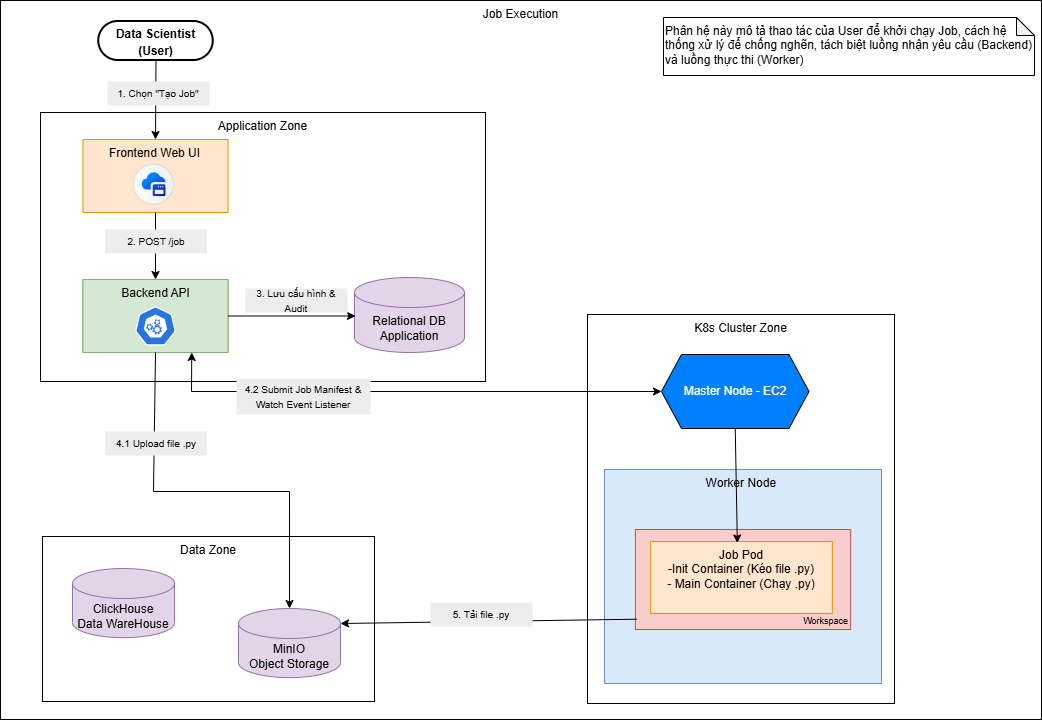

The diagram above was exported from draw.io. Its source (the exported page's mxGraphModel, read from the mxfile embedded in the PNG):
<mxGraphModel dx="630" dy="829" grid="0" gridSize="10" guides="1" tooltips="1" connect="1" arrows="1" fold="1" page="1" pageScale="1" pageWidth="850" pageHeight="1100" math="0" shadow="0">
  <root>
    <mxCell id="0" />
    <mxCell id="1" parent="0" />
    <mxCell id="LstJE15LEWS4sptrpGtc-23" parent="1" style="rounded=0;whiteSpace=wrap;html=1;verticalAlign=top;align=center;movable=1;resizable=1;rotatable=1;deletable=1;editable=1;locked=0;connectable=1;" value="Job Execution" vertex="1">
      <mxGeometry height="719" width="1041" x="1168" y="213" as="geometry" />
    </mxCell>
    <mxCell id="LstJE15LEWS4sptrpGtc-95" connectable="0" parent="1" style="group;movable=1;resizable=1;rotatable=1;deletable=1;editable=1;locked=0;connectable=1;" value="" vertex="1">
      <mxGeometry height="165" width="332" x="1210" y="749" as="geometry" />
    </mxCell>
    <mxCell id="LstJE15LEWS4sptrpGtc-47" parent="LstJE15LEWS4sptrpGtc-95" style="rounded=0;whiteSpace=wrap;html=1;verticalAlign=top;movable=1;resizable=1;rotatable=1;deletable=1;editable=1;locked=0;connectable=1;" value="Data Zone" vertex="1">
      <mxGeometry height="165" width="332" as="geometry" />
    </mxCell>
    <mxCell id="LstJE15LEWS4sptrpGtc-48" parent="LstJE15LEWS4sptrpGtc-95" style="shape=cylinder3;whiteSpace=wrap;html=1;boundedLbl=1;backgroundOutline=1;size=15;fillColor=#e1d5e7;strokeColor=#9673a6;movable=1;resizable=1;rotatable=1;deletable=1;editable=1;locked=0;connectable=1;" value="ClickHouse&lt;div&gt;Data WareHouse&lt;/div&gt;" vertex="1">
      <mxGeometry height="69.1340782122905" width="102.01117318435755" x="30.002849162011188" y="31.998379888268147" as="geometry" />
    </mxCell>
    <mxCell id="LstJE15LEWS4sptrpGtc-49" parent="LstJE15LEWS4sptrpGtc-95" style="shape=cylinder3;whiteSpace=wrap;html=1;boundedLbl=1;backgroundOutline=1;size=15;fillColor=#e1d5e7;strokeColor=#9673a6;movable=1;resizable=1;rotatable=1;deletable=1;editable=1;locked=0;connectable=1;" value="MinIO&lt;br&gt;Object Storage" vertex="1">
      <mxGeometry height="69.1340782122905" width="102.01117318435755" x="196.0022346368715" y="71.99899441340781" as="geometry" />
    </mxCell>
    <mxCell id="LstJE15LEWS4sptrpGtc-97" parent="1" style="rounded=1;whiteSpace=wrap;html=1;arcSize=50;strokeWidth=2;whiteSpace=wrap;align=center;verticalAlign=middle;spacingLeft=0;fontStyle=1;fontSize=14;spacing=10;strokeColor=#000000;movable=1;resizable=1;rotatable=1;deletable=1;editable=1;locked=0;connectable=1;" value="&lt;font style=&quot;font-size: 12px;&quot;&gt;Data Scientist (User)&lt;/font&gt;" vertex="1">
      <mxGeometry height="39" width="114.5" x="1266.25" y="234" as="geometry" />
    </mxCell>
    <mxCell id="LstJE15LEWS4sptrpGtc-112" parent="1" style="shape=note;whiteSpace=wrap;html=1;backgroundOutline=1;darkOpacity=0.05;size=18;align=left;verticalAlign=top;movable=1;resizable=1;rotatable=1;deletable=1;editable=1;locked=0;connectable=1;" value="Phân hệ này mô tả thao tác của User để khởi chạy Job, cách hệ thống xử lý để chống nghẽn, tách biệt luồng nhận yêu cầu (Backend) và luồng thực thi (Worker)" vertex="1">
      <mxGeometry height="58" width="371" x="1831" y="230" as="geometry" />
    </mxCell>
    <mxCell id="LstJE15LEWS4sptrpGtc-54" parent="1" style="rounded=0;whiteSpace=wrap;html=1;verticalAlign=top;movable=1;resizable=1;rotatable=1;deletable=1;editable=1;locked=0;connectable=1;" value="Application Zone" vertex="1">
      <mxGeometry height="269" width="445" x="1208" y="325" as="geometry" />
    </mxCell>
    <mxCell id="LstJE15LEWS4sptrpGtc-62" connectable="0" parent="1" style="group;movable=1;resizable=1;rotatable=1;deletable=1;editable=1;locked=0;connectable=1;" value="" vertex="1">
      <mxGeometry height="73" width="145" x="1250.4993164847788" y="351.996338028169" as="geometry" />
    </mxCell>
    <mxCell id="LstJE15LEWS4sptrpGtc-63" parent="LstJE15LEWS4sptrpGtc-62" style="rounded=0;whiteSpace=wrap;html=1;verticalAlign=top;fillColor=#ffe6cc;strokeColor=#d79b00;movable=1;resizable=1;rotatable=1;deletable=1;editable=1;locked=0;connectable=1;" value="Frontend Web UI" vertex="1">
      <mxGeometry height="73" width="145" as="geometry" />
    </mxCell>
    <mxCell id="LstJE15LEWS4sptrpGtc-64" parent="LstJE15LEWS4sptrpGtc-62" style="shape=mxgraph.sap.icon;labelPosition=center;verticalLabelPosition=bottom;align=center;verticalAlign=top;strokeWidth=1;strokeColor=#D5DADD;fillColor=#EDEFF0;gradientColor=#FCFCFC;gradientDirection=west;aspect=fixed;SAPIcon=Application_Frontend_Service;movable=1;resizable=1;rotatable=1;deletable=1;editable=1;locked=0;connectable=1;" value="" vertex="1">
      <mxGeometry height="40.0240196334395" width="40.0240196334395" x="50.63756461803561" y="24.676056338028165" as="geometry" />
    </mxCell>
    <mxCell id="LstJE15LEWS4sptrpGtc-98" edge="1" parent="1" source="LstJE15LEWS4sptrpGtc-97" style="endArrow=classic;html=1;rounded=0;exitX=0.5;exitY=1;exitDx=0;exitDy=0;entryX=0.5;entryY=0;entryDx=0;entryDy=0;movable=1;resizable=1;rotatable=1;deletable=1;editable=1;locked=0;connectable=1;" target="LstJE15LEWS4sptrpGtc-63" value="">
      <mxGeometry height="50" relative="1" width="50" as="geometry">
        <mxPoint x="1065" y="501" as="sourcePoint" />
        <mxPoint x="1115" y="451" as="targetPoint" />
      </mxGeometry>
    </mxCell>
    <mxCell id="LstJE15LEWS4sptrpGtc-143" connectable="0" parent="1" style="group;fillColor=#d5e8d4;strokeColor=#82b366;movable=1;resizable=1;rotatable=1;deletable=1;editable=1;locked=0;connectable=1;" value="" vertex="1">
      <mxGeometry height="73" width="145" x="1250.5" y="492" as="geometry" />
    </mxCell>
    <mxCell id="LstJE15LEWS4sptrpGtc-144" parent="LstJE15LEWS4sptrpGtc-143" style="rounded=0;whiteSpace=wrap;html=1;verticalAlign=top;fillColor=#d5e8d4;strokeColor=#82b366;movable=1;resizable=1;rotatable=1;deletable=1;editable=1;locked=0;connectable=1;" value="Backend API" vertex="1">
      <mxGeometry height="73" width="145" as="geometry" />
    </mxCell>
    <mxCell id="LstJE15LEWS4sptrpGtc-145" parent="LstJE15LEWS4sptrpGtc-143" style="aspect=fixed;sketch=0;html=1;dashed=0;whitespace=wrap;verticalLabelPosition=bottom;verticalAlign=top;fillColor=#2875E2;strokeColor=#ffffff;points=[[0.005,0.63,0],[0.1,0.2,0],[0.9,0.2,0],[0.5,0,0],[0.995,0.63,0],[0.72,0.99,0],[0.5,1,0],[0.28,0.99,0]];shape=mxgraph.kubernetes.icon2;prIcon=api;movable=1;resizable=1;rotatable=1;deletable=1;editable=1;locked=0;connectable=1;" value="" vertex="1">
      <mxGeometry height="39" width="40.63" x="52.18068351522106" y="27.00366197183098" as="geometry" />
    </mxCell>
    <mxCell id="LstJE15LEWS4sptrpGtc-146" edge="1" parent="1" source="LstJE15LEWS4sptrpGtc-63" style="endArrow=classic;html=1;rounded=0;exitX=0.5;exitY=1;exitDx=0;exitDy=0;entryX=0.5;entryY=0;entryDx=0;entryDy=0;movable=1;resizable=1;rotatable=1;deletable=1;editable=1;locked=0;connectable=1;" target="LstJE15LEWS4sptrpGtc-144" value="">
      <mxGeometry height="50" relative="1" width="50" as="geometry">
        <mxPoint x="1324" y="463" as="sourcePoint" />
        <mxPoint x="1323" y="564" as="targetPoint" />
      </mxGeometry>
    </mxCell>
    <mxCell id="LstJE15LEWS4sptrpGtc-150" parent="1" style="shape=cylinder3;whiteSpace=wrap;html=1;boundedLbl=1;backgroundOutline=1;size=15;fillColor=#e1d5e7;strokeColor=#9673a6;movable=1;resizable=1;rotatable=1;deletable=1;editable=1;locked=0;connectable=1;" value="Relational DB&lt;br&gt;Application" vertex="1">
      <mxGeometry height="75" width="110" x="1522" y="490" as="geometry" />
    </mxCell>
    <mxCell id="LstJE15LEWS4sptrpGtc-151" edge="1" parent="1" source="LstJE15LEWS4sptrpGtc-144" style="endArrow=classic;html=1;rounded=0;exitX=1;exitY=0.5;exitDx=0;exitDy=0;entryX=0.009;entryY=0.513;entryDx=0;entryDy=0;entryPerimeter=0;movable=1;resizable=1;rotatable=1;deletable=1;editable=1;locked=0;connectable=1;" target="LstJE15LEWS4sptrpGtc-150" value="">
      <mxGeometry height="50" relative="1" width="50" as="geometry">
        <mxPoint x="1455" y="542" as="sourcePoint" />
        <mxPoint x="1505" y="492" as="targetPoint" />
      </mxGeometry>
    </mxCell>
    <mxCell id="Lr3a-5v9yxph8-rDGV0V-1" connectable="0" parent="1" style="group;movable=1;resizable=1;rotatable=1;deletable=1;editable=1;locked=0;connectable=1;" value="" vertex="1">
      <mxGeometry height="389" width="307" x="1755" y="527" as="geometry" />
    </mxCell>
    <mxCell id="Lr3a-5v9yxph8-rDGV0V-2" parent="Lr3a-5v9yxph8-rDGV0V-1" style="rounded=0;whiteSpace=wrap;html=1;verticalAlign=top;movable=1;resizable=1;rotatable=1;deletable=1;editable=1;locked=0;connectable=1;" value="K8s Cluster Zone" vertex="1">
      <mxGeometry height="389" width="307" as="geometry" />
    </mxCell>
    <mxCell id="Lr3a-5v9yxph8-rDGV0V-3" parent="Lr3a-5v9yxph8-rDGV0V-1" style="shape=hexagon;perimeter=hexagonPerimeter2;whiteSpace=wrap;html=1;fixedSize=1;verticalAlign=middle;fillColor=#007FFF;movable=1;resizable=1;rotatable=1;deletable=1;editable=1;locked=0;connectable=1;" value="&lt;font style=&quot;color: rgb(255, 255, 255);&quot;&gt;Master Node - EC2&lt;/font&gt;" vertex="1">
      <mxGeometry height="74" width="147.5" x="74" y="40" as="geometry" />
    </mxCell>
    <mxCell id="Lr3a-5v9yxph8-rDGV0V-4" parent="Lr3a-5v9yxph8-rDGV0V-1" style="rounded=0;whiteSpace=wrap;html=1;verticalAlign=top;fillColor=#dae8fc;strokeColor=#6c8ebf;movable=1;resizable=1;rotatable=1;deletable=1;editable=1;locked=0;connectable=1;" value="Worker Node&amp;nbsp;" vertex="1">
      <mxGeometry height="214" width="277" x="17" y="155" as="geometry" />
    </mxCell>
    <mxCell id="Lr3a-5v9yxph8-rDGV0V-5" connectable="0" parent="Lr3a-5v9yxph8-rDGV0V-1" style="group" value="" vertex="1">
      <mxGeometry height="100" width="215.25" x="47.88" y="215" as="geometry" />
    </mxCell>
    <mxCell id="Lr3a-5v9yxph8-rDGV0V-6" connectable="0" parent="Lr3a-5v9yxph8-rDGV0V-5" style="group" value="" vertex="1">
      <mxGeometry height="100" width="215.25" as="geometry" />
    </mxCell>
    <mxCell id="Lr3a-5v9yxph8-rDGV0V-7" parent="Lr3a-5v9yxph8-rDGV0V-6" style="rounded=0;whiteSpace=wrap;html=1;fillColor=#f8cecc;strokeColor=#b85450;verticalAlign=bottom;align=right;fontSize=12;movable=1;resizable=1;rotatable=1;deletable=1;editable=1;locked=0;connectable=1;" value="&lt;font style=&quot;font-size: 9px;&quot;&gt;&amp;nbsp;Workspace&lt;/font&gt;" vertex="1">
      <mxGeometry height="100" width="215.25" as="geometry" />
    </mxCell>
    <mxCell id="Lr3a-5v9yxph8-rDGV0V-9" parent="Lr3a-5v9yxph8-rDGV0V-6" style="rounded=0;whiteSpace=wrap;html=1;verticalAlign=top;fillColor=#ffe6cc;strokeColor=#d79b00;movable=1;resizable=1;rotatable=1;deletable=1;editable=1;locked=0;connectable=1;" value="Job Pod&lt;div&gt;-Init Container (Kéo file .py)&lt;/div&gt;&lt;div&gt;- Main Container (Chạy .py)&lt;/div&gt;" vertex="1">
      <mxGeometry height="72" width="181.75" x="15.25" y="12" as="geometry" />
    </mxCell>
    <mxCell id="Lr3a-5v9yxph8-rDGV0V-19" edge="1" parent="Lr3a-5v9yxph8-rDGV0V-1" source="Lr3a-5v9yxph8-rDGV0V-3" style="endArrow=classic;html=1;rounded=0;exitX=0.5;exitY=1;exitDx=0;exitDy=0;entryX=0.477;entryY=0.02;entryDx=0;entryDy=0;entryPerimeter=0;" target="Lr3a-5v9yxph8-rDGV0V-9" value="">
      <mxGeometry height="50" relative="1" width="50" as="geometry">
        <mxPoint x="-303" y="181" as="sourcePoint" />
        <mxPoint x="-253" y="131" as="targetPoint" />
      </mxGeometry>
    </mxCell>
    <mxCell id="Lr3a-5v9yxph8-rDGV0V-12" parent="1" style="text;html=1;whiteSpace=wrap;strokeColor=none;fillColor=#EDEDED;align=center;verticalAlign=middle;rounded=0;movable=1;resizable=1;rotatable=1;deletable=1;editable=1;locked=0;connectable=1;" value="&lt;font size=&quot;1&quot;&gt;1. Chọn &quot;Tạo Job&quot;&lt;/font&gt;" vertex="1">
      <mxGeometry height="24" width="102" x="1275" y="294" as="geometry" />
    </mxCell>
    <mxCell id="Lr3a-5v9yxph8-rDGV0V-13" parent="1" style="text;html=1;whiteSpace=wrap;strokeColor=none;fillColor=#EDEDED;align=center;verticalAlign=middle;rounded=0;movable=1;resizable=1;rotatable=1;deletable=1;editable=1;locked=0;connectable=1;" value="&lt;font size=&quot;1&quot;&gt;2. POST /job&lt;/font&gt;" vertex="1">
      <mxGeometry height="24" width="102" x="1272.5" y="442" as="geometry" />
    </mxCell>
    <mxCell id="Lr3a-5v9yxph8-rDGV0V-14" parent="1" style="text;html=1;whiteSpace=wrap;strokeColor=none;fillColor=#EDEDED;align=center;verticalAlign=middle;rounded=0;movable=1;resizable=1;rotatable=1;deletable=1;editable=1;locked=0;connectable=1;" value="&lt;font size=&quot;1&quot;&gt;3. Lưu cấu hình &amp;amp; Audit&lt;/font&gt;" vertex="1">
      <mxGeometry height="24" width="102" x="1413" y="501" as="geometry" />
    </mxCell>
    <mxCell id="Lr3a-5v9yxph8-rDGV0V-15" edge="1" parent="1" source="LstJE15LEWS4sptrpGtc-144" style="endArrow=classic;html=1;rounded=0;exitX=0.5;exitY=1;exitDx=0;exitDy=0;entryX=0.5;entryY=0;entryDx=0;entryDy=0;entryPerimeter=0;" target="LstJE15LEWS4sptrpGtc-49" value="">
      <mxGeometry height="50" relative="1" width="50" as="geometry">
        <Array as="points">
          <mxPoint x="1321" y="704" />
          <mxPoint x="1457" y="704" />
        </Array>
        <mxPoint x="1488" y="665" as="sourcePoint" />
        <mxPoint x="1538" y="615" as="targetPoint" />
      </mxGeometry>
    </mxCell>
    <mxCell id="Lr3a-5v9yxph8-rDGV0V-16" parent="1" style="text;html=1;whiteSpace=wrap;strokeColor=none;fillColor=#EDEDED;align=center;verticalAlign=middle;rounded=0;movable=1;resizable=1;rotatable=1;deletable=1;editable=1;locked=0;connectable=1;" value="&lt;font size=&quot;1&quot;&gt;4.1 Upload file .py&lt;/font&gt;" vertex="1">
      <mxGeometry height="24" width="102" x="1272.5" y="644" as="geometry" />
    </mxCell>
    <mxCell id="Lr3a-5v9yxph8-rDGV0V-20" edge="1" parent="1" source="LstJE15LEWS4sptrpGtc-144" style="endArrow=classic;startArrow=classic;html=1;rounded=0;entryX=0;entryY=0.5;entryDx=0;entryDy=0;exitX=0.75;exitY=1;exitDx=0;exitDy=0;" target="Lr3a-5v9yxph8-rDGV0V-3" value="">
      <mxGeometry height="50" relative="1" width="50" as="geometry">
        <Array as="points">
          <mxPoint x="1359" y="604" />
        </Array>
        <mxPoint x="1589" y="658" as="sourcePoint" />
        <mxPoint x="1639" y="608" as="targetPoint" />
      </mxGeometry>
    </mxCell>
    <mxCell id="Lr3a-5v9yxph8-rDGV0V-18" parent="1" style="text;html=1;whiteSpace=wrap;strokeColor=none;fillColor=#EDEDED;align=center;verticalAlign=middle;rounded=0;movable=1;resizable=1;rotatable=1;deletable=1;editable=1;locked=0;connectable=1;" value="&lt;font size=&quot;1&quot;&gt;4.2 Submit Job Manifest &amp;amp; Watch Event Listener&lt;/font&gt;" vertex="1">
      <mxGeometry height="36" width="134" x="1404" y="591" as="geometry" />
    </mxCell>
    <mxCell id="Lr3a-5v9yxph8-rDGV0V-21" edge="1" parent="1" source="Lr3a-5v9yxph8-rDGV0V-7" style="endArrow=classic;html=1;rounded=0;exitX=0.006;exitY=0.897;exitDx=0;exitDy=0;entryX=1;entryY=0;entryDx=0;entryDy=15;entryPerimeter=0;exitPerimeter=0;" target="LstJE15LEWS4sptrpGtc-49" value="">
      <mxGeometry height="50" relative="1" width="50" as="geometry">
        <mxPoint x="1625" y="713" as="sourcePoint" />
        <mxPoint x="1675" y="663" as="targetPoint" />
      </mxGeometry>
    </mxCell>
    <mxCell id="Lr3a-5v9yxph8-rDGV0V-22" parent="1" style="text;html=1;whiteSpace=wrap;strokeColor=none;fillColor=#EDEDED;align=center;verticalAlign=middle;rounded=0;movable=1;resizable=1;rotatable=1;deletable=1;editable=1;locked=0;connectable=1;" value="&lt;font size=&quot;1&quot;&gt;5. Tải file .py&lt;/font&gt;" vertex="1">
      <mxGeometry height="24" width="102" x="1598" y="815" as="geometry" />
    </mxCell>
  </root>
</mxGraphModel>